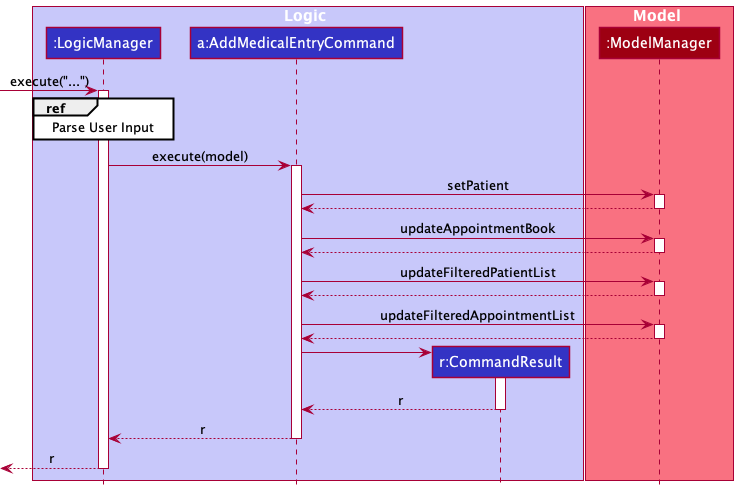

The diagram above was rendered by PlantUML. Its source (embedded in the PNG):
@startuml
!include style.puml

box Logic LOGIC_COLOR_T1
participant ":LogicManager" as LogicManager LOGIC_COLOR
participant "a:AddMedicalEntryCommand" as AddMedicalEntryCommand LOGIC_COLOR
participant ":ModelManager" as ModelManager MODEL_COLOR
participant "r:CommandResult" as CommandResult LOGIC_COLOR
end box

box Model MODEL_COLOR_T1
participant ":ModelManager" as ModelManager MODEL_COLOR
end box

[-> LogicManager : execute("...")
activate LogicManager

ref over LogicManager: Parse User Input


LogicManager -> AddMedicalEntryCommand : execute(model)
activate AddMedicalEntryCommand

AddMedicalEntryCommand -> ModelManager : setPatient
activate ModelManager
ModelManager --> AddMedicalEntryCommand
deactivate ModelManager
AddMedicalEntryCommand -> ModelManager : updateAppointmentBook
activate ModelManager
ModelManager --> AddMedicalEntryCommand
deactivate ModelManager
AddMedicalEntryCommand -> ModelManager : updateFilteredPatientList
activate ModelManager
ModelManager --> AddMedicalEntryCommand
deactivate ModelManager
AddMedicalEntryCommand -> ModelManager : updateFilteredAppointmentList
activate ModelManager
ModelManager --> AddMedicalEntryCommand
deactivate ModelManager

create CommandResult
AddMedicalEntryCommand -> CommandResult
activate CommandResult

CommandResult --> AddMedicalEntryCommand : r
deactivate CommandResult

AddMedicalEntryCommand --> LogicManager : r
deactivate AddMedicalEntryCommand

[<--LogicManager : r
deactivate LogicManager
@enduml